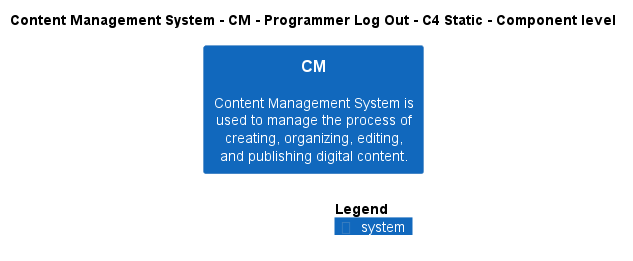

The diagram above was rendered by PlantUML. Its source (embedded in the PNG):
@startuml
!include ..\..\..\..\..\.c4s\C4_Component.puml

AddElementTag("c4interflow:lifecycle:new", $bgColor=green, $fontColor=#ffffff, $borderColor=green, $shadowing="False")
AddElementTag("c4interflow:lifecycle:changed", $bgColor=orange, $fontColor=#ffffff, $borderColor=orange, $shadowing="False")
AddElementTag("c4interflow:lifecycle:removed", $bgColor=red, $fontColor=#ffffff, $borderColor=red, $shadowing="False")

AddRelTag("c4interflow:lifecycle:new", $textColor=green, $lineColor=green)
AddRelTag("c4interflow:lifecycle:changed", $textColor=orange, $lineColor=orange)
AddRelTag("c4interflow:lifecycle:removed", $textColor=red, $lineColor=red)

SHOW_PERSON_PORTRAIT()
LAYOUT_TOP_DOWN()

skinparam linetype polyline

title Content Management System - CM - Programmer Log Out - C4 Static - Component level

System(ContentManagementSystem.SoftwareSystems.CM, "CM", "Content Management System is used to manage the process of creating, organizing, editing, and publishing digital content.")



SHOW_LEGEND()
@enduml